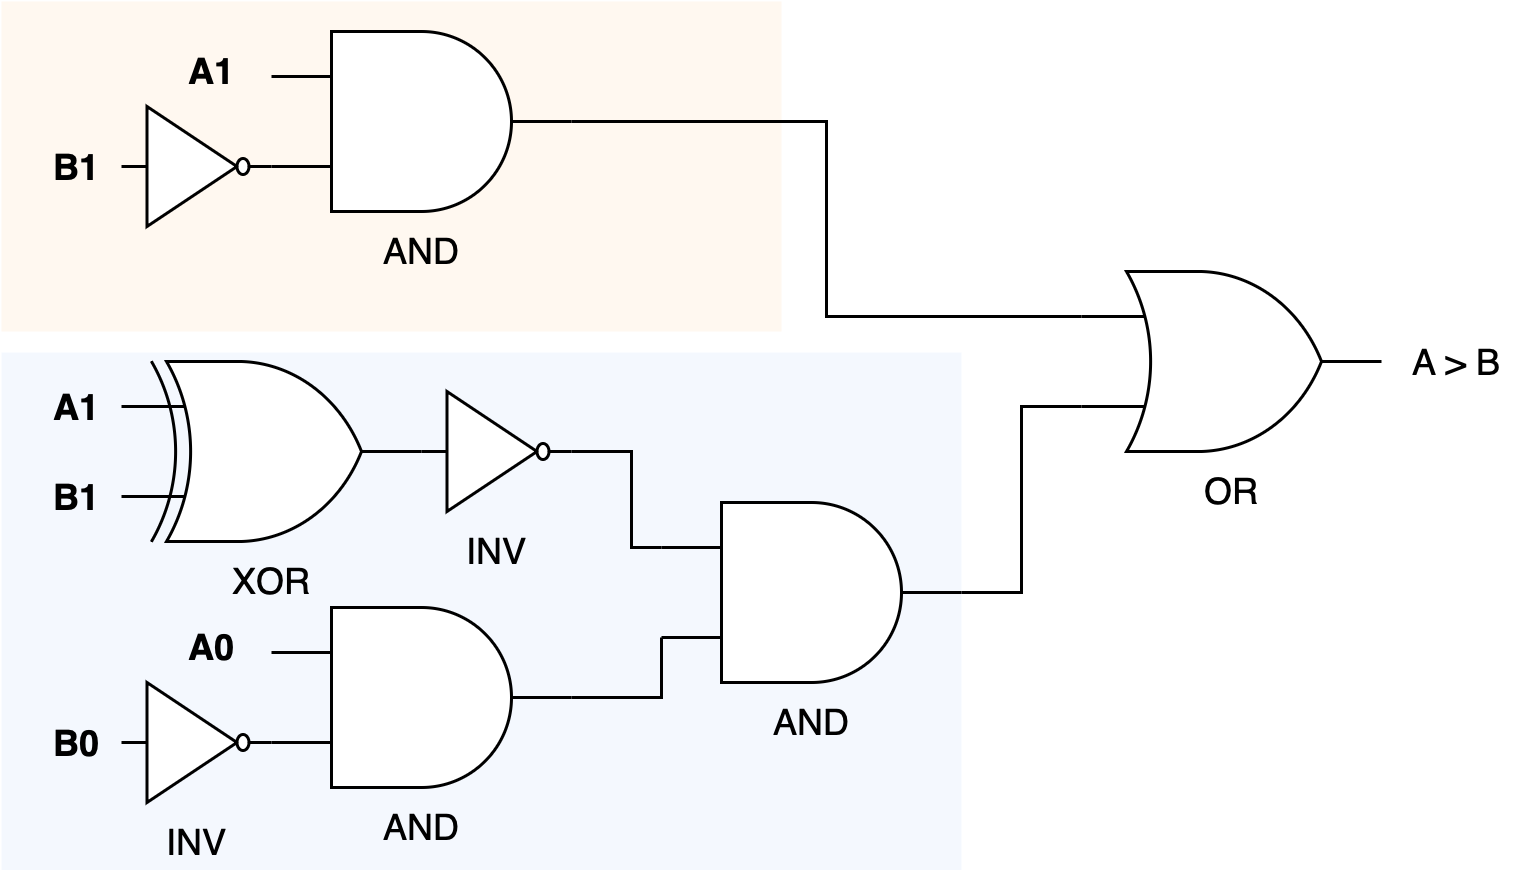

The diagram above was exported from draw.io. Its source (the exported page's mxGraphModel, read from the mxfile embedded in the PNG):
<mxGraphModel dx="1434" dy="779" grid="1" gridSize="10" guides="1" tooltips="1" connect="1" arrows="1" fold="1" page="1" pageScale="1" pageWidth="827" pageHeight="1169" math="0" shadow="0">
  <root>
    <mxCell id="0" />
    <mxCell id="1" parent="0" />
    <mxCell id="vR4BO56Jw0YJBTzj4iLH-23" value="" style="rounded=0;whiteSpace=wrap;html=1;fillColor=#dae8fc;strokeColor=none;opacity=30;" vertex="1" parent="1">
      <mxGeometry x="160" y="267" width="320" height="173" as="geometry" />
    </mxCell>
    <mxCell id="vR4BO56Jw0YJBTzj4iLH-22" value="" style="rounded=0;whiteSpace=wrap;html=1;fillColor=#ffe6cc;strokeColor=none;opacity=30;" vertex="1" parent="1">
      <mxGeometry x="160" y="150" width="260" height="110" as="geometry" />
    </mxCell>
    <mxCell id="vR4BO56Jw0YJBTzj4iLH-1" value="AND" style="verticalLabelPosition=bottom;shadow=0;dashed=0;align=center;html=1;verticalAlign=top;shape=mxgraph.electrical.logic_gates.logic_gate;operation=and;" vertex="1" parent="1">
      <mxGeometry x="250" y="160" width="100" height="60" as="geometry" />
    </mxCell>
    <mxCell id="vR4BO56Jw0YJBTzj4iLH-3" value="&lt;b&gt;A1&lt;/b&gt;" style="text;html=1;align=center;verticalAlign=middle;resizable=0;points=[];autosize=1;strokeColor=none;fillColor=none;" vertex="1" parent="1">
      <mxGeometry x="210" y="158" width="40" height="30" as="geometry" />
    </mxCell>
    <mxCell id="vR4BO56Jw0YJBTzj4iLH-4" value="&lt;b&gt;B1&lt;/b&gt;" style="text;html=1;align=center;verticalAlign=middle;resizable=0;points=[];autosize=1;strokeColor=none;fillColor=none;" vertex="1" parent="1">
      <mxGeometry x="165" y="190" width="40" height="30" as="geometry" />
    </mxCell>
    <mxCell id="vR4BO56Jw0YJBTzj4iLH-5" value="XOR" style="verticalLabelPosition=bottom;shadow=0;dashed=0;align=center;html=1;verticalAlign=top;shape=mxgraph.electrical.logic_gates.logic_gate;operation=xor;" vertex="1" parent="1">
      <mxGeometry x="200" y="270" width="100" height="60" as="geometry" />
    </mxCell>
    <mxCell id="vR4BO56Jw0YJBTzj4iLH-6" value="A1" style="text;html=1;align=center;verticalAlign=middle;resizable=0;points=[];autosize=1;strokeColor=none;fillColor=none;fontStyle=1" vertex="1" parent="1">
      <mxGeometry x="165" y="270" width="40" height="30" as="geometry" />
    </mxCell>
    <mxCell id="vR4BO56Jw0YJBTzj4iLH-7" value="B1" style="text;html=1;align=center;verticalAlign=middle;resizable=0;points=[];autosize=1;strokeColor=none;fillColor=none;fontStyle=1" vertex="1" parent="1">
      <mxGeometry x="165" y="300" width="40" height="30" as="geometry" />
    </mxCell>
    <mxCell id="vR4BO56Jw0YJBTzj4iLH-8" value="INV" style="verticalLabelPosition=bottom;shadow=0;dashed=0;align=center;html=1;verticalAlign=top;shape=mxgraph.electrical.logic_gates.inverter_2" vertex="1" parent="1">
      <mxGeometry x="300" y="280" width="50" height="40" as="geometry" />
    </mxCell>
    <mxCell id="vR4BO56Jw0YJBTzj4iLH-9" value="" style="verticalLabelPosition=bottom;shadow=0;dashed=0;align=center;html=1;verticalAlign=top;shape=mxgraph.electrical.logic_gates.inverter_2" vertex="1" parent="1">
      <mxGeometry x="200" y="185" width="50" height="40" as="geometry" />
    </mxCell>
    <mxCell id="vR4BO56Jw0YJBTzj4iLH-10" value="AND" style="verticalLabelPosition=bottom;shadow=0;dashed=0;align=center;html=1;verticalAlign=top;shape=mxgraph.electrical.logic_gates.logic_gate;operation=and;" vertex="1" parent="1">
      <mxGeometry x="250" y="352" width="100" height="60" as="geometry" />
    </mxCell>
    <mxCell id="vR4BO56Jw0YJBTzj4iLH-11" value="&lt;b&gt;A0&lt;/b&gt;" style="text;html=1;align=center;verticalAlign=middle;resizable=0;points=[];autosize=1;strokeColor=none;fillColor=none;" vertex="1" parent="1">
      <mxGeometry x="210" y="350" width="40" height="30" as="geometry" />
    </mxCell>
    <mxCell id="vR4BO56Jw0YJBTzj4iLH-12" value="&lt;b&gt;B0&lt;/b&gt;" style="text;html=1;align=center;verticalAlign=middle;resizable=0;points=[];autosize=1;strokeColor=none;fillColor=none;" vertex="1" parent="1">
      <mxGeometry x="165" y="382" width="40" height="30" as="geometry" />
    </mxCell>
    <mxCell id="vR4BO56Jw0YJBTzj4iLH-13" value="INV" style="verticalLabelPosition=bottom;shadow=0;dashed=0;align=center;html=1;verticalAlign=top;shape=mxgraph.electrical.logic_gates.inverter_2" vertex="1" parent="1">
      <mxGeometry x="200" y="377" width="50" height="40" as="geometry" />
    </mxCell>
    <mxCell id="vR4BO56Jw0YJBTzj4iLH-14" value="AND" style="verticalLabelPosition=bottom;shadow=0;dashed=0;align=center;html=1;verticalAlign=top;shape=mxgraph.electrical.logic_gates.logic_gate;operation=and;" vertex="1" parent="1">
      <mxGeometry x="380" y="317" width="100" height="60" as="geometry" />
    </mxCell>
    <mxCell id="vR4BO56Jw0YJBTzj4iLH-15" style="edgeStyle=orthogonalEdgeStyle;rounded=0;orthogonalLoop=1;jettySize=auto;html=1;exitX=1;exitY=0.5;exitDx=0;exitDy=0;exitPerimeter=0;entryX=0;entryY=0.25;entryDx=0;entryDy=0;entryPerimeter=0;endArrow=none;endFill=0;" edge="1" parent="1" source="vR4BO56Jw0YJBTzj4iLH-8" target="vR4BO56Jw0YJBTzj4iLH-14">
      <mxGeometry relative="1" as="geometry" />
    </mxCell>
    <mxCell id="vR4BO56Jw0YJBTzj4iLH-17" style="edgeStyle=orthogonalEdgeStyle;rounded=0;orthogonalLoop=1;jettySize=auto;html=1;exitX=1;exitY=0.5;exitDx=0;exitDy=0;exitPerimeter=0;entryX=0;entryY=0.75;entryDx=0;entryDy=0;entryPerimeter=0;endArrow=none;endFill=0;" edge="1" parent="1" source="vR4BO56Jw0YJBTzj4iLH-10" target="vR4BO56Jw0YJBTzj4iLH-14">
      <mxGeometry relative="1" as="geometry" />
    </mxCell>
    <mxCell id="vR4BO56Jw0YJBTzj4iLH-18" value="OR" style="verticalLabelPosition=bottom;shadow=0;dashed=0;align=center;html=1;verticalAlign=top;shape=mxgraph.electrical.logic_gates.logic_gate;operation=or;" vertex="1" parent="1">
      <mxGeometry x="520" y="240" width="100" height="60" as="geometry" />
    </mxCell>
    <mxCell id="vR4BO56Jw0YJBTzj4iLH-19" style="edgeStyle=orthogonalEdgeStyle;rounded=0;orthogonalLoop=1;jettySize=auto;html=1;exitX=1;exitY=0.5;exitDx=0;exitDy=0;exitPerimeter=0;entryX=0;entryY=0.25;entryDx=0;entryDy=0;entryPerimeter=0;endArrow=none;endFill=0;" edge="1" parent="1" source="vR4BO56Jw0YJBTzj4iLH-1" target="vR4BO56Jw0YJBTzj4iLH-18">
      <mxGeometry relative="1" as="geometry" />
    </mxCell>
    <mxCell id="vR4BO56Jw0YJBTzj4iLH-20" style="edgeStyle=orthogonalEdgeStyle;rounded=0;orthogonalLoop=1;jettySize=auto;html=1;exitX=1;exitY=0.5;exitDx=0;exitDy=0;exitPerimeter=0;entryX=0;entryY=0.75;entryDx=0;entryDy=0;entryPerimeter=0;endArrow=none;endFill=0;" edge="1" parent="1" source="vR4BO56Jw0YJBTzj4iLH-14" target="vR4BO56Jw0YJBTzj4iLH-18">
      <mxGeometry relative="1" as="geometry" />
    </mxCell>
    <mxCell id="vR4BO56Jw0YJBTzj4iLH-21" value="A &amp;gt; B" style="text;html=1;align=center;verticalAlign=middle;resizable=0;points=[];autosize=1;strokeColor=none;fillColor=none;" vertex="1" parent="1">
      <mxGeometry x="620" y="255" width="50" height="30" as="geometry" />
    </mxCell>
  </root>
</mxGraphModel>